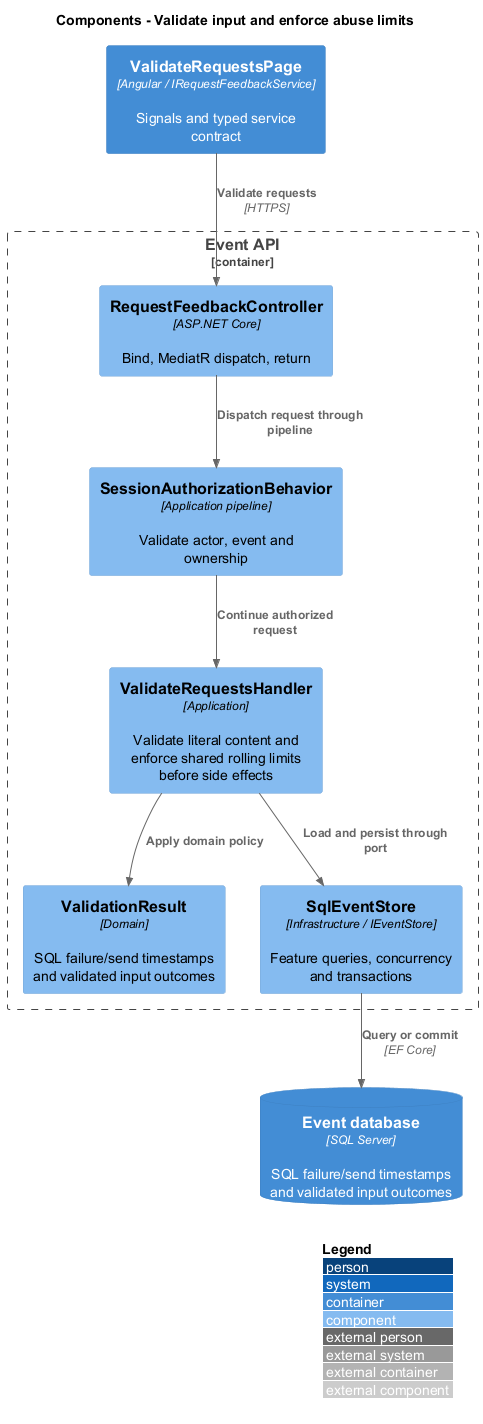

The diagram above was rendered by PlantUML. Its source (embedded in the PNG):
@startuml
!include <C4/C4_Component>
LAYOUT_WITH_LEGEND()
title Components - Validate input and enforce abuse limits
Container(ui, "ValidateRequestsPage", "Angular / IRequestFeedbackService", "Signals and typed service contract")
Container_Boundary(api, "Event API") {
Component(ctrl, "RequestFeedbackController", "ASP.NET Core", "Bind, MediatR dispatch, return")
Component(gate, "SessionAuthorizationBehavior", "Application pipeline", "Validate actor, event and ownership")
Component(handler, "ValidateRequestsHandler", "Application", "Validate literal content and enforce shared rolling limits before side effects")
Component(entity, "ValidationResult", "Domain", "SQL failure/send timestamps and validated input outcomes")
Component(store, "SqlEventStore", "Infrastructure / IEventStore", "Feature queries, concurrency and transactions")
}
ContainerDb(db, "Event database", "SQL Server", "SQL failure/send timestamps and validated input outcomes")
Rel(ui, ctrl, "Validate requests", "HTTPS")
Rel(ctrl, gate, "Dispatch request through pipeline")
Rel(gate, handler, "Continue authorized request")
Rel(handler, entity, "Apply domain policy")
Rel(handler, store, "Load and persist through port")
Rel(store, db, "Query or commit", "EF Core")
@enduml